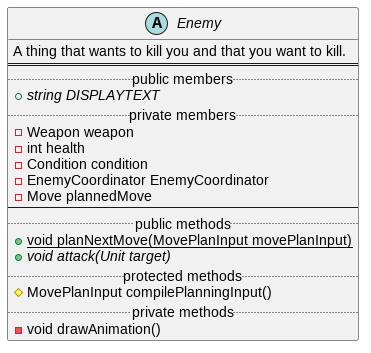

The diagram above was rendered by PlantUML. Its source (embedded in the PNG):
@startuml;

abstract class Enemy {
    A thing that wants to kill you and that you want to kill.
    ==
    .. public members ..
    + {abstract} string DISPLAYTEXT
    .. private members ..
    - Weapon weapon
    - int health
    - Condition condition
    - EnemyCoordinator EnemyCoordinator
    - Move plannedMove
    --
    .. public methods ..
    + {static} void planNextMove(MovePlanInput movePlanInput)
    + {abstract} void attack(Unit target)
    .. protected methods ..
    # MovePlanInput compilePlanningInput()
    .. private methods ..
    - void drawAnimation()
}

@enduml